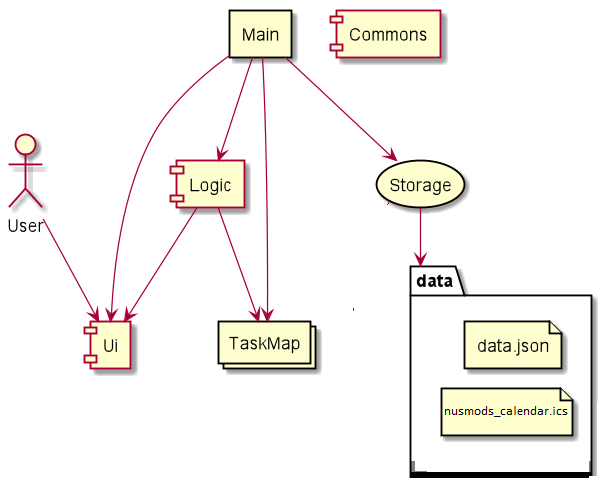

The diagram above was rendered by PlantUML. Its source (embedded in the PNG):
@startuml
actor User
component Ui
component Commons
rectangle Main
collections TaskMap
component Logic
storage Storage
folder data {
    file data.json
}

User --> Ui

Main --> Ui
Main --> Logic
Main --> Storage
Main --> TaskMap

Logic --> Ui
Logic --> TaskMap

Storage --> data

@enduml